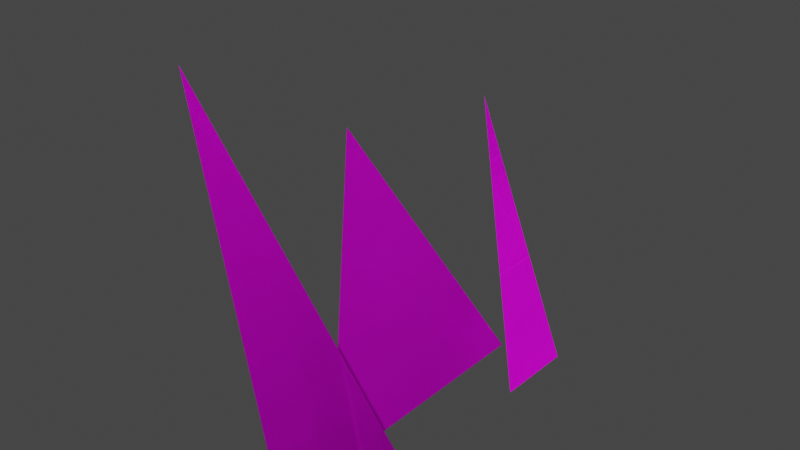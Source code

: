 # Source: pastito.blend  (saved by Blender 2.83.18; exported with 4.5.12 LTS)
import bpy
from mathutils import Matrix  # noqa: F401  (used for matrix-valued properties, if any)

bpy.ops.wm.read_factory_settings(use_empty=True)
scene = bpy.context.scene
scene.name = 'Scene'

# ---- collections
col_collection = bpy.data.collections.new('Collection'); scene.collection.children.link(col_collection)

# ---- images (referenced by path relative to the original .blend; pixels are not part of the script)
import os
ASSET_DIR = os.environ.get("B2B_ASSET_DIR", "")  # directory of the original .blend (textures are referenced by path, not embedded)
HERE = os.path.dirname(os.path.abspath(__file__))  # packed textures are extracted next to this script under _unpacked/

def load_image(name, relpath, width, height, colorspace="sRGB"):
    """Load a texture the original file referenced (path relative to the .blend, or extracted next to this script)."""
    p = next((c for c in (os.path.join(HERE, relpath), os.path.join(ASSET_DIR, relpath)) if relpath and os.path.exists(c)), "")
    if p:
        img = bpy.data.images.load(p, check_existing=True)
        img.name = name
    else:  # same state as the original file: an image datablock whose file is absent (Cycles renders it pink)
        img = bpy.data.images.new(name, width, height)
        img.source = "FILE"
        img.filepath = "//" + (relpath or name)
    img.colorspace_settings.name = colorspace
    return img
img_pastito_png = load_image('pastito.png', 'pastito.png', 1024, 1024, 'sRGB')

# ---- materials (node trees are filled in below, after node groups)
mat_material = bpy.data.materials.new('Material')
mat_material.alpha_threshold = 0.0
mat_material.use_transparent_shadow = False
mat_material.line_color = (0.0, 0.0, 0.0, 1.0)

# ---- material node trees
mat_material.use_nodes = True; mat_material.node_tree.nodes.clear()
_N = mat_material.node_tree.nodes; _L = mat_material.node_tree.links
n0 = _N.new('ShaderNodeOutputMaterial'); n0.name = 'Material Output'; n0.location = (300, 300)
n1 = _N.new('ShaderNodeBsdfPrincipled'); n1.name = 'Principled BSDF'; n1.location = (10, 300)
n1.distribution = 'GGX'
n1.subsurface_method = 'BURLEY'
n1.inputs[2].default_value = 0.4
n1.inputs[3].default_value = 1.45
n1.inputs[27].default_value = (0.0, 0.0, 0.0, 1.0)
n1.inputs[28].default_value = 1.0
n2 = _N.new('ShaderNodeTexImage'); n2.name = 'Image Texture'; n2.location = (-280, 280)
n2.image = img_pastito_png
_L.new(n1.outputs[0], n0.inputs[0])
_L.new(n2.outputs[0], n1.inputs[0])
n0.is_active_output = True

# ---- world
world_world = bpy.data.worlds.new('World'); scene.world = world_world
world_world.use_nodes = True; world_world.node_tree.nodes.clear()
_N = world_world.node_tree.nodes; _L = world_world.node_tree.links
n0 = _N.new('ShaderNodeOutputWorld'); n0.name = 'World Output'; n0.location = (300, 300)
n1 = _N.new('ShaderNodeBackground'); n1.name = 'Background'; n1.location = (10, 300)
n1.inputs[0].default_value = (0.05088, 0.05088, 0.05088, 1.0)
_L.new(n1.outputs[0], n0.inputs[0])
n0.is_active_output = True
world_world.color = (0.05088, 0.05088, 0.05088)
world_world.use_sun_shadow = False
world_world.sun_shadow_jitter_overblur = 0.0

# ---- meshes
me_plane = bpy.data.meshes.new('Plane')
me_plane.from_pydata([(0.5658, -0.5163, 2.127), (1.0, -0.4993, 0.0), (1.0, 0.263, 0.0), (0.2963, 1.769, 1.29), (1.0, 1.106, 0.0), (1.0, 1.563, -0.009848), (0.482, 0.456, 1.56), (0.7035, 0.06167, 0.0), (0.7035, 1.452, 0.0)], [], [(0, 1, 2), (3, 4, 5), (6, 7, 8)])
_uv = me_plane.uv_layers.new(name='UVMap')
_uv.uv.foreach_set('vector', [0.0, 0.0, 1.0, 0.0, 1.0, 1.0, 0.0, 0.0, 1.0, 0.0, 1.0, 1.0, 0.0, 0.0, 1.0, 0.0, 1.0, 1.0])
me_plane.materials.append(mat_material)
me_plane.use_remesh_fix_poles = True
me_plane.use_remesh_preserve_attributes = False
me_plane.use_mirror_vertex_groups = False
me_plane.update()
me_plane_001 = bpy.data.meshes.new('Plane.001')
me_plane_001.from_pydata([(0.5658, -0.5163, 2.127), (1.0, -0.4993, 0.0), (1.0, 0.263, 0.0), (0.2963, 1.769, 1.29), (1.0, 1.106, 0.0), (1.0, 1.563, -0.009848), (0.482, 0.456, 1.56), (0.7035, 0.06167, 0.0), (0.7035, 1.452, 0.0)], [], [(0, 2, 1), (3, 5, 4), (6, 8, 7)])
_uv = me_plane_001.uv_layers.new(name='UVMap')
_uv.uv.foreach_set('vector', [0.0, 0.0, 1.0, 1.0, 1.0, 0.0, 0.0, 0.0, 1.0, 1.0, 1.0, 0.0, 0.0, 0.0, 1.0, 1.0, 1.0, 0.0])
me_plane_001.materials.append(mat_material)
me_plane_001.use_remesh_fix_poles = True
me_plane_001.use_remesh_preserve_attributes = False
me_plane_001.use_mirror_vertex_groups = False
me_plane_001.update()

# ---- objects
ob_lado_a = bpy.data.objects.new('Lado A', me_plane)
ob_lado_b = bpy.data.objects.new('Lado B', me_plane_001)

# ---- transforms, parenting, visibility, modifiers, constraints
ob_lado_a.location = (0.0, 0.0, 0.0)
ob_lado_a.lineart.crease_threshold = 0.0
ob_lado_b.location = (0.0, 0.0, 0.0)
ob_lado_b.lineart.crease_threshold = 0.0

# ---- collection membership
col_collection.objects.link(ob_lado_a)
col_collection.objects.link(ob_lado_b)

# ---- scene / render settings (as saved in the file)
scene.frame_start = 1; scene.frame_end = 250; scene.frame_set(0)
scene.render.engine = 'BLENDER_EEVEE_NEXT'
scene.cycles.use_denoising = False
scene.cycles.samples = 128
scene.cycles.sampling_pattern = 'TABULATED_SOBOL'
scene.cycles.use_adaptive_sampling = False
scene.cycles.use_light_tree = False
scene.view_settings.view_transform = 'Filmic'
bpy.context.view_layer.update()

# ---- added for rendering (the .blend has no active camera and no usable light): camera, sun
cam_auto = bpy.data.cameras.new('AutoCamera')
cam_auto.lens = 50.0
cam_auto.sensor_width = 36.0
cam_auto.clip_end = 1000.0
ob_auto_camera = bpy.data.objects.new('AutoCamera', cam_auto)
scene.collection.objects.link(ob_auto_camera)
ob_auto_camera.location = (3.61535, -2.93423, 3.43236)
ob_auto_camera.rotation_euler = (1.09748, -7.21219e-08, 0.694738)
scene.camera = ob_auto_camera
light_auto_sun = bpy.data.lights.new('AutoSun', 'SUN')
light_auto_sun.energy = 3.0
light_auto_sun.angle = 0.0523599
ob_auto_sun = bpy.data.objects.new('AutoSun', light_auto_sun)
scene.collection.objects.link(ob_auto_sun)
ob_auto_sun.rotation_euler = (0.872665, 0.174533, 0.523599)
bpy.context.view_layer.update()
